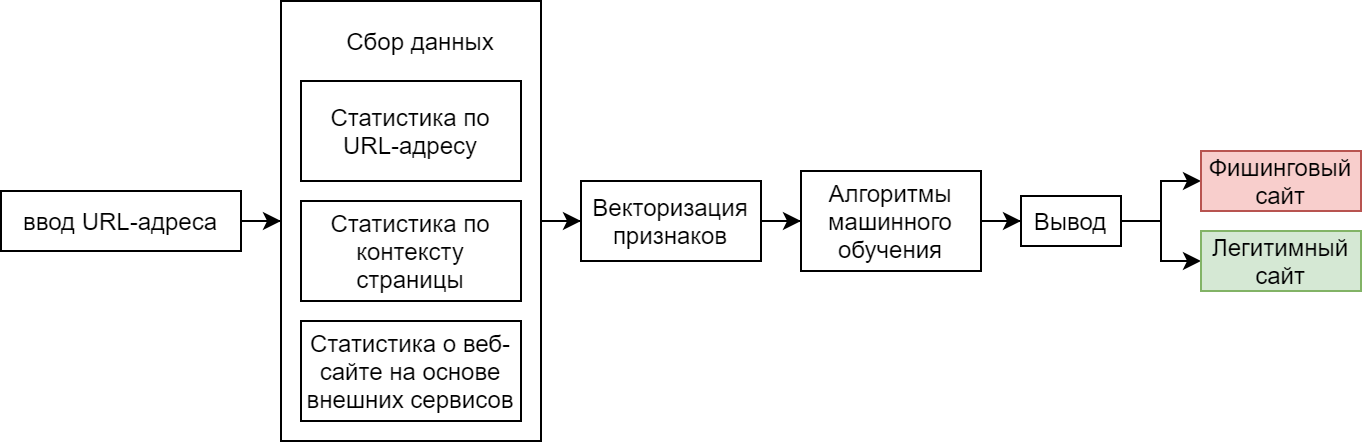

The diagram above was exported from draw.io. Its source (the exported page's mxGraphModel, read from the mxfile embedded in the PNG):
<mxGraphModel dx="852" dy="508" grid="1" gridSize="10" guides="1" tooltips="1" connect="1" arrows="1" fold="1" page="1" pageScale="1" pageWidth="583" pageHeight="827" math="0" shadow="0">
  <root>
    <mxCell id="0" />
    <mxCell id="1" parent="0" />
    <mxCell id="Cp5Y7ftv89fz7hFBY1SE-3" value="" style="edgeStyle=orthogonalEdgeStyle;rounded=0;orthogonalLoop=1;jettySize=auto;html=1;" parent="1" source="Cp5Y7ftv89fz7hFBY1SE-1" target="Cp5Y7ftv89fz7hFBY1SE-2" edge="1">
      <mxGeometry relative="1" as="geometry" />
    </mxCell>
    <mxCell id="Cp5Y7ftv89fz7hFBY1SE-1" value="ввод URL-адреса" style="rounded=0;whiteSpace=wrap;html=1;" parent="1" vertex="1">
      <mxGeometry x="40" y="165" width="120" height="30" as="geometry" />
    </mxCell>
    <mxCell id="Cp5Y7ftv89fz7hFBY1SE-11" value="" style="edgeStyle=orthogonalEdgeStyle;rounded=0;orthogonalLoop=1;jettySize=auto;html=1;" parent="1" source="Cp5Y7ftv89fz7hFBY1SE-2" target="Cp5Y7ftv89fz7hFBY1SE-9" edge="1">
      <mxGeometry relative="1" as="geometry" />
    </mxCell>
    <mxCell id="Cp5Y7ftv89fz7hFBY1SE-2" value="" style="rounded=0;whiteSpace=wrap;html=1;" parent="1" vertex="1">
      <mxGeometry x="180" y="70" width="130" height="220" as="geometry" />
    </mxCell>
    <mxCell id="Cp5Y7ftv89fz7hFBY1SE-4" value="Статистика по URL-адресу" style="rounded=0;whiteSpace=wrap;html=1;" parent="1" vertex="1">
      <mxGeometry x="190" y="110" width="110" height="50" as="geometry" />
    </mxCell>
    <mxCell id="Cp5Y7ftv89fz7hFBY1SE-5" value="Статистика по контексту страницы&lt;span style=&quot;color: rgba(0 , 0 , 0 , 0) ; font-family: monospace ; font-size: 0px&quot;&gt;%3CmxGraphModel%3E%3Croot%3E%3CmxCell%20id%3D%220%22%2F%3E%3CmxCell%20id%3D%221%22%20parent%3D%220%22%2F%3E%3CmxCell%20id%3D%222%22%20value%3D%22%D1%85%D0%B0%D1%80%D0%B0%D0%BA%D1%82%D0%B5%D1%80%D0%B8%D1%81%D1%82%D0%B8%D0%BA%D0%B8%20%D0%BF%D0%BE%20%D1%81%D1%82%D1%80%D0%BE%D0%BA%D0%B5%20URL-%D0%B0%D0%B4%D1%80%D0%B5%D1%81%D0%B0%26lt%3Bspan%20style%3D%26quot%3Bcolor%3A%20rgba(0%20%2C%200%20%2C%200%20%2C%200)%20%3B%20font-family%3A%20monospace%20%3B%20font-size%3A%200px%26quot%3B%26gt%3B%253CmxGraphModel%253E%253Croot%253E%253CmxCell%2520id%253D%25220%2522%252F%253E%253CmxCell%2520id%253D%25221%2522%2520parent%253D%25220%2522%252F%253E%253CmxCell%2520id%253D%25222%2522%2520value%253D%2522%25D0%259F%25D1%2580%25D0%25B8%25D0%25B2%25D0%25B5%25D0%25B4%25D0%25B5%25D0%25BD%25D0%25B8%25D0%25B5%2520%25D0%25B4%25D0%25B0%25D0%25BD%25D0%25BD%25D1%258B%25D1%2585%2520%25D0%25BA%2520%25D0%25B5%25D0%25B4%25D0%25B8%25D0%25BD%25D0%25BE%25D0%25BC%25D1%2583%2520%25D0%25B2%25D0%25B8%25D0%25B4%25D1%2583%2522%2520style%253D%2522rounded%253D0%253BwhiteSpace%253Dwrap%253Bhtml%253D1%253B%2522%2520vertex%253D%25221%2522%2520parent%253D%25221%2522%253E%253CmxGeometry%2520x%253D%252270%2522%2520y%253D%2522360%2522%2520width%253D%2522120%2522%2520height%253D%252260%2522%2520as%253D%2522geometry%2522%252F%253E%253C%252FmxCell%253E%253C%252Froot%253E%253C%252FmxGraphModel%253E%26lt%3B%2Fspan%26gt%3B%22%20style%3D%22rounded%3D0%3BwhiteSpace%3Dwrap%3Bhtml%3D1%3B%22%20vertex%3D%221%22%20parent%3D%221%22%3E%3CmxGeometry%20x%3D%22190%22%20y%3D%2280%22%20width%3D%22120%22%20height%3D%2260%22%20as%3D%22geometry%22%2F%3E%3C%2FmxCell%3E%3C%2Froot%3E%3C%2FmxGraphModel%3E&lt;/span&gt;" style="rounded=0;whiteSpace=wrap;html=1;" parent="1" vertex="1">
      <mxGeometry x="190" y="170" width="110" height="50" as="geometry" />
    </mxCell>
    <mxCell id="Cp5Y7ftv89fz7hFBY1SE-6" value="Статистика о веб-сайте на основе внешних сервисов&lt;span style=&quot;color: rgba(0 , 0 , 0 , 0) ; font-family: monospace ; font-size: 0px&quot;&gt;%3CmxGraphModel%3E%3Croot%3E%3CmxCell%20id%3D%220%22%2F%3E%3CmxCell%20id%3D%221%22%20parent%3D%220%22%2F%3E%3CmxCell%20id%3D%222%22%20value%3D%22%D1%85%D0%B0%D1%80%D0%B0%D0%BA%D1%82%D0%B5%D1%80%D0%B8%D1%81%D1%82%D0%B8%D0%BA%D0%B8%20%D0%BF%D0%BE%20%D1%81%D1%82%D1%80%D0%BE%D0%BA%D0%B5%20URL-%D0%B0%D0%B4%D1%80%D0%B5%D1%81%D0%B0%26lt%3Bspan%20style%3D%26quot%3Bcolor%3A%20rgba(0%20%2C%200%20%2C%200%20%2C%200)%20%3B%20font-family%3A%20monospace%20%3B%20font-size%3A%200px%26quot%3B%26gt%3B%253CmxGraphModel%253E%253Croot%253E%253CmxCell%2520id%253D%25220%2522%252F%253E%253CmxCell%2520id%253D%25221%2522%2520parent%253D%25220%2522%252F%253E%253CmxCell%2520id%253D%25222%2522%2520value%253D%2522%25D0%259F%25D1%2580%25D0%25B8%25D0%25B2%25D0%25B5%25D0%25B4%25D0%25B5%25D0%25BD%25D0%25B8%25D0%25B5%2520%25D0%25B4%25D0%25B0%25D0%25BD%25D0%25BD%25D1%258B%25D1%2585%2520%25D0%25BA%2520%25D0%25B5%25D0%25B4%25D0%25B8%25D0%25BD%25D0%25BE%25D0%25BC%25D1%2583%2520%25D0%25B2%25D0%25B8%25D0%25B4%25D1%2583%2522%2520style%253D%2522rounded%253D0%253BwhiteSpace%253Dwrap%253Bhtml%253D1%253B%2522%2520vertex%253D%25221%2522%2520parent%253D%25221%2522%253E%253CmxGeometry%2520x%253D%252270%2522%2520y%253D%2522360%2522%2520width%253D%2522120%2522%2520height%253D%252260%2522%2520as%253D%2522geometry%2522%252F%253E%253C%252FmxCell%253E%253C%252Froot%253E%253C%252FmxGraphModel%253E%26lt%3B%2Fspan%26gt%3B%22%20style%3D%22rounded%3D0%3BwhiteSpace%3Dwrap%3Bhtml%3D1%3B%22%20vertex%3D%221%22%20parent%3D%221%22%3E%3CmxGeometry%20x%3D%22190%22%20y%3D%2280%22%20width%3D%22120%22%20height%3D%2260%22%20as%3D%22geometry%22%2F%3E%3C%2FmxCell%3E%3C%2Froot%3E%3C%2FmxGraphModel%3E&lt;/span&gt;" style="rounded=0;whiteSpace=wrap;html=1;" parent="1" vertex="1">
      <mxGeometry x="190" y="230" width="110" height="50" as="geometry" />
    </mxCell>
    <mxCell id="Cp5Y7ftv89fz7hFBY1SE-7" value="Сбор данных" style="text;html=1;strokeColor=none;fillColor=none;align=center;verticalAlign=middle;whiteSpace=wrap;rounded=0;" parent="1" vertex="1">
      <mxGeometry x="205" y="80" width="90" height="20" as="geometry" />
    </mxCell>
    <mxCell id="Cp5Y7ftv89fz7hFBY1SE-13" value="" style="edgeStyle=orthogonalEdgeStyle;rounded=0;orthogonalLoop=1;jettySize=auto;html=1;" parent="1" source="Cp5Y7ftv89fz7hFBY1SE-9" target="Cp5Y7ftv89fz7hFBY1SE-12" edge="1">
      <mxGeometry relative="1" as="geometry" />
    </mxCell>
    <mxCell id="Cp5Y7ftv89fz7hFBY1SE-9" value="Векторизация признаков" style="rounded=0;whiteSpace=wrap;html=1;" parent="1" vertex="1">
      <mxGeometry x="330" y="160" width="90" height="40" as="geometry" />
    </mxCell>
    <mxCell id="Cp5Y7ftv89fz7hFBY1SE-15" value="" style="edgeStyle=orthogonalEdgeStyle;rounded=0;orthogonalLoop=1;jettySize=auto;html=1;" parent="1" source="Cp5Y7ftv89fz7hFBY1SE-12" target="Cp5Y7ftv89fz7hFBY1SE-14" edge="1">
      <mxGeometry relative="1" as="geometry" />
    </mxCell>
    <mxCell id="Cp5Y7ftv89fz7hFBY1SE-12" value="Алгоритмы машинного обучения" style="rounded=0;whiteSpace=wrap;html=1;" parent="1" vertex="1">
      <mxGeometry x="440" y="155" width="90" height="50" as="geometry" />
    </mxCell>
    <mxCell id="Cp5Y7ftv89fz7hFBY1SE-17" value="" style="edgeStyle=orthogonalEdgeStyle;rounded=0;orthogonalLoop=1;jettySize=auto;html=1;" parent="1" source="Cp5Y7ftv89fz7hFBY1SE-14" target="Cp5Y7ftv89fz7hFBY1SE-16" edge="1">
      <mxGeometry relative="1" as="geometry" />
    </mxCell>
    <mxCell id="Cp5Y7ftv89fz7hFBY1SE-20" style="edgeStyle=orthogonalEdgeStyle;rounded=0;orthogonalLoop=1;jettySize=auto;html=1;exitX=1;exitY=0.5;exitDx=0;exitDy=0;entryX=0;entryY=0.5;entryDx=0;entryDy=0;" parent="1" source="Cp5Y7ftv89fz7hFBY1SE-14" target="Cp5Y7ftv89fz7hFBY1SE-18" edge="1">
      <mxGeometry relative="1" as="geometry" />
    </mxCell>
    <mxCell id="Cp5Y7ftv89fz7hFBY1SE-14" value="Вывод" style="rounded=0;whiteSpace=wrap;html=1;" parent="1" vertex="1">
      <mxGeometry x="550" y="167.5" width="50" height="25" as="geometry" />
    </mxCell>
    <mxCell id="Cp5Y7ftv89fz7hFBY1SE-16" value="Фишинговый сайт" style="rounded=0;whiteSpace=wrap;html=1;fillColor=#f8cecc;strokeColor=#b85450;" parent="1" vertex="1">
      <mxGeometry x="640" y="145" width="80" height="30" as="geometry" />
    </mxCell>
    <mxCell id="Cp5Y7ftv89fz7hFBY1SE-18" value="Легитимный сайт" style="rounded=0;whiteSpace=wrap;html=1;fillColor=#d5e8d4;strokeColor=#82b366;" parent="1" vertex="1">
      <mxGeometry x="640" y="185" width="80" height="30" as="geometry" />
    </mxCell>
  </root>
</mxGraphModel>